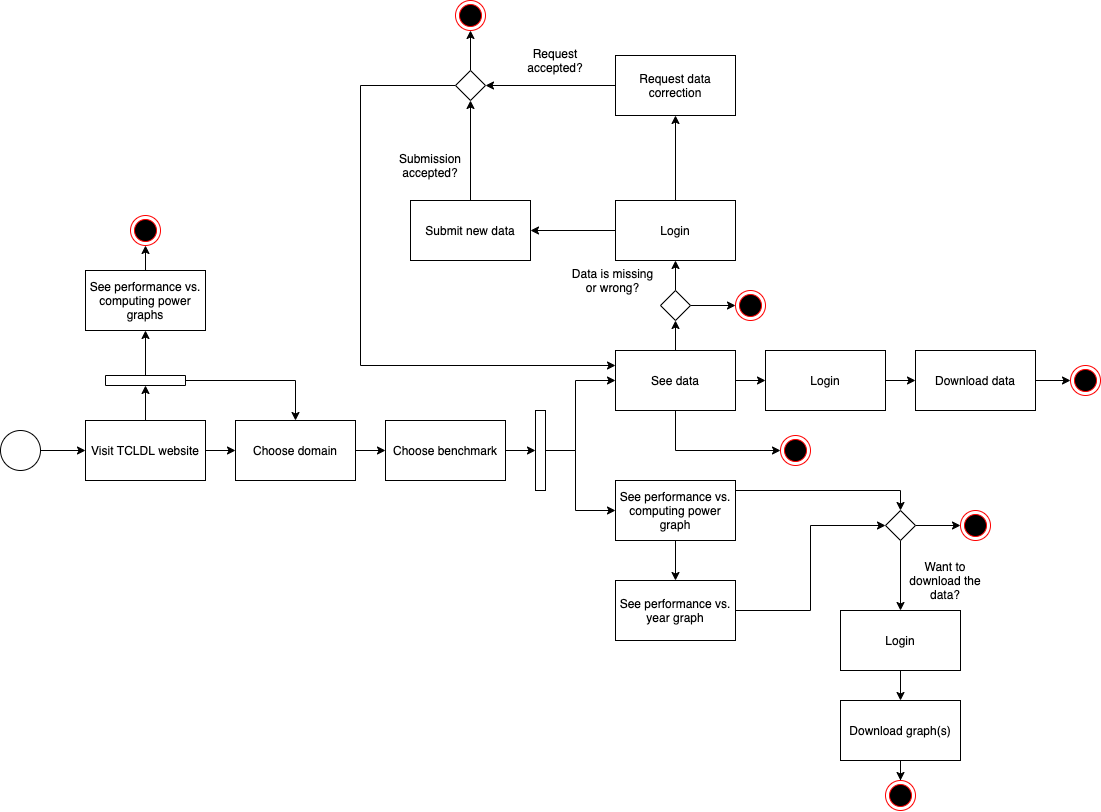

The diagram above was exported from draw.io. Its source (the exported page's mxGraphModel, read from the mxfile embedded in the PNG):
<mxGraphModel dx="1351" dy="853" grid="1" gridSize="10" guides="1" tooltips="1" connect="1" arrows="1" fold="1" page="1" pageScale="1" pageWidth="850" pageHeight="1100" math="0" shadow="0">
  <root>
    <mxCell id="0" />
    <mxCell id="1" parent="0" />
    <mxCell id="ev7KiNdmLGlwtTpDMrmA-7" style="edgeStyle=orthogonalEdgeStyle;rounded=0;orthogonalLoop=1;jettySize=auto;html=1;entryX=0;entryY=0.5;entryDx=0;entryDy=0;" edge="1" parent="1" source="ev7KiNdmLGlwtTpDMrmA-1" target="ev7KiNdmLGlwtTpDMrmA-2">
      <mxGeometry relative="1" as="geometry" />
    </mxCell>
    <mxCell id="ev7KiNdmLGlwtTpDMrmA-1" value="" style="ellipse;whiteSpace=wrap;html=1;aspect=fixed;" vertex="1" parent="1">
      <mxGeometry x="360" y="610" width="40" height="40" as="geometry" />
    </mxCell>
    <mxCell id="ev7KiNdmLGlwtTpDMrmA-10" style="edgeStyle=orthogonalEdgeStyle;rounded=0;orthogonalLoop=1;jettySize=auto;html=1;entryX=0;entryY=0.5;entryDx=0;entryDy=0;" edge="1" parent="1" source="ev7KiNdmLGlwtTpDMrmA-2" target="ev7KiNdmLGlwtTpDMrmA-3">
      <mxGeometry relative="1" as="geometry" />
    </mxCell>
    <mxCell id="ev7KiNdmLGlwtTpDMrmA-76" style="edgeStyle=orthogonalEdgeStyle;rounded=0;orthogonalLoop=1;jettySize=auto;html=1;" edge="1" parent="1" source="ev7KiNdmLGlwtTpDMrmA-2" target="ev7KiNdmLGlwtTpDMrmA-70">
      <mxGeometry relative="1" as="geometry" />
    </mxCell>
    <mxCell id="ev7KiNdmLGlwtTpDMrmA-2" value="Visit TCLDL website" style="rounded=0;whiteSpace=wrap;html=1;" vertex="1" parent="1">
      <mxGeometry x="445" y="600" width="120" height="60" as="geometry" />
    </mxCell>
    <mxCell id="ev7KiNdmLGlwtTpDMrmA-11" style="edgeStyle=orthogonalEdgeStyle;rounded=0;orthogonalLoop=1;jettySize=auto;html=1;entryX=0;entryY=0.5;entryDx=0;entryDy=0;" edge="1" parent="1" source="ev7KiNdmLGlwtTpDMrmA-3" target="ev7KiNdmLGlwtTpDMrmA-9">
      <mxGeometry relative="1" as="geometry" />
    </mxCell>
    <mxCell id="ev7KiNdmLGlwtTpDMrmA-3" value="Choose domain" style="rounded=0;whiteSpace=wrap;html=1;" vertex="1" parent="1">
      <mxGeometry x="595" y="600" width="120" height="60" as="geometry" />
    </mxCell>
    <mxCell id="ev7KiNdmLGlwtTpDMrmA-30" style="edgeStyle=orthogonalEdgeStyle;rounded=0;orthogonalLoop=1;jettySize=auto;html=1;entryX=0;entryY=0.5;entryDx=0;entryDy=0;" edge="1" parent="1" source="ev7KiNdmLGlwtTpDMrmA-4" target="ev7KiNdmLGlwtTpDMrmA-28">
      <mxGeometry relative="1" as="geometry">
        <Array as="points">
          <mxPoint x="1035" y="630" />
        </Array>
      </mxGeometry>
    </mxCell>
    <mxCell id="ev7KiNdmLGlwtTpDMrmA-45" style="edgeStyle=orthogonalEdgeStyle;rounded=0;orthogonalLoop=1;jettySize=auto;html=1;entryX=0.5;entryY=1;entryDx=0;entryDy=0;" edge="1" parent="1" source="ev7KiNdmLGlwtTpDMrmA-4">
      <mxGeometry relative="1" as="geometry">
        <mxPoint x="1034.9999999999998" y="500" as="targetPoint" />
      </mxGeometry>
    </mxCell>
    <mxCell id="ev7KiNdmLGlwtTpDMrmA-82" style="edgeStyle=orthogonalEdgeStyle;rounded=0;orthogonalLoop=1;jettySize=auto;html=1;entryX=0;entryY=0.5;entryDx=0;entryDy=0;" edge="1" parent="1" source="ev7KiNdmLGlwtTpDMrmA-4" target="ev7KiNdmLGlwtTpDMrmA-81">
      <mxGeometry relative="1" as="geometry" />
    </mxCell>
    <mxCell id="ev7KiNdmLGlwtTpDMrmA-4" value="See data" style="rounded=0;whiteSpace=wrap;html=1;" vertex="1" parent="1">
      <mxGeometry x="975" y="530" width="120" height="60" as="geometry" />
    </mxCell>
    <mxCell id="ev7KiNdmLGlwtTpDMrmA-15" style="edgeStyle=orthogonalEdgeStyle;rounded=0;orthogonalLoop=1;jettySize=auto;html=1;entryX=0;entryY=0.5;entryDx=0;entryDy=0;" edge="1" parent="1" source="ev7KiNdmLGlwtTpDMrmA-8" target="ev7KiNdmLGlwtTpDMrmA-4">
      <mxGeometry relative="1" as="geometry">
        <Array as="points">
          <mxPoint x="935" y="630" />
          <mxPoint x="935" y="560" />
        </Array>
      </mxGeometry>
    </mxCell>
    <mxCell id="ev7KiNdmLGlwtTpDMrmA-16" style="edgeStyle=orthogonalEdgeStyle;rounded=0;orthogonalLoop=1;jettySize=auto;html=1;entryX=0;entryY=0.5;entryDx=0;entryDy=0;" edge="1" parent="1" source="ev7KiNdmLGlwtTpDMrmA-8" target="ev7KiNdmLGlwtTpDMrmA-14">
      <mxGeometry relative="1" as="geometry">
        <Array as="points">
          <mxPoint x="935" y="630" />
          <mxPoint x="935" y="690" />
        </Array>
      </mxGeometry>
    </mxCell>
    <mxCell id="ev7KiNdmLGlwtTpDMrmA-8" value="" style="html=1;points=[];perimeter=orthogonalPerimeter;" vertex="1" parent="1">
      <mxGeometry x="895" y="590" width="10" height="80" as="geometry" />
    </mxCell>
    <mxCell id="ev7KiNdmLGlwtTpDMrmA-13" style="edgeStyle=orthogonalEdgeStyle;rounded=0;orthogonalLoop=1;jettySize=auto;html=1;entryX=0;entryY=0.5;entryDx=0;entryDy=0;entryPerimeter=0;" edge="1" parent="1" source="ev7KiNdmLGlwtTpDMrmA-9" target="ev7KiNdmLGlwtTpDMrmA-8">
      <mxGeometry relative="1" as="geometry" />
    </mxCell>
    <mxCell id="ev7KiNdmLGlwtTpDMrmA-9" value="Choose benchmark" style="rounded=0;whiteSpace=wrap;html=1;" vertex="1" parent="1">
      <mxGeometry x="745" y="600" width="120" height="60" as="geometry" />
    </mxCell>
    <mxCell id="ev7KiNdmLGlwtTpDMrmA-85" style="edgeStyle=orthogonalEdgeStyle;rounded=0;orthogonalLoop=1;jettySize=auto;html=1;exitX=0.25;exitY=1;exitDx=0;exitDy=0;" edge="1" parent="1" source="ev7KiNdmLGlwtTpDMrmA-14" target="ev7KiNdmLGlwtTpDMrmA-84">
      <mxGeometry relative="1" as="geometry">
        <Array as="points">
          <mxPoint x="1035" y="720" />
        </Array>
      </mxGeometry>
    </mxCell>
    <mxCell id="ev7KiNdmLGlwtTpDMrmA-100" style="edgeStyle=orthogonalEdgeStyle;rounded=0;orthogonalLoop=1;jettySize=auto;html=1;exitX=1;exitY=0.25;exitDx=0;exitDy=0;entryX=0.5;entryY=0;entryDx=0;entryDy=0;" edge="1" parent="1" source="ev7KiNdmLGlwtTpDMrmA-14" target="ev7KiNdmLGlwtTpDMrmA-92">
      <mxGeometry relative="1" as="geometry">
        <Array as="points">
          <mxPoint x="1095" y="670" />
          <mxPoint x="1260" y="670" />
        </Array>
      </mxGeometry>
    </mxCell>
    <mxCell id="ev7KiNdmLGlwtTpDMrmA-14" value="See performance vs. computing power graph" style="rounded=0;whiteSpace=wrap;html=1;" vertex="1" parent="1">
      <mxGeometry x="975" y="660" width="120" height="60" as="geometry" />
    </mxCell>
    <mxCell id="ev7KiNdmLGlwtTpDMrmA-65" style="edgeStyle=orthogonalEdgeStyle;rounded=0;orthogonalLoop=1;jettySize=auto;html=1;entryX=0.5;entryY=1;entryDx=0;entryDy=0;" edge="1" parent="1" source="ev7KiNdmLGlwtTpDMrmA-17" target="ev7KiNdmLGlwtTpDMrmA-58">
      <mxGeometry relative="1" as="geometry" />
    </mxCell>
    <mxCell id="ev7KiNdmLGlwtTpDMrmA-69" style="edgeStyle=orthogonalEdgeStyle;rounded=0;orthogonalLoop=1;jettySize=auto;html=1;entryX=0;entryY=0.5;entryDx=0;entryDy=0;" edge="1" parent="1" source="ev7KiNdmLGlwtTpDMrmA-17" target="ev7KiNdmLGlwtTpDMrmA-68">
      <mxGeometry relative="1" as="geometry" />
    </mxCell>
    <mxCell id="ev7KiNdmLGlwtTpDMrmA-17" value="" style="rhombus;whiteSpace=wrap;html=1;" vertex="1" parent="1">
      <mxGeometry x="1020" y="470" width="30" height="30" as="geometry" />
    </mxCell>
    <mxCell id="ev7KiNdmLGlwtTpDMrmA-51" style="edgeStyle=orthogonalEdgeStyle;rounded=0;orthogonalLoop=1;jettySize=auto;html=1;entryX=0.5;entryY=1;entryDx=0;entryDy=0;" edge="1" parent="1" source="ev7KiNdmLGlwtTpDMrmA-19" target="ev7KiNdmLGlwtTpDMrmA-49">
      <mxGeometry relative="1" as="geometry" />
    </mxCell>
    <mxCell id="ev7KiNdmLGlwtTpDMrmA-19" value="Submit new data" style="rounded=0;whiteSpace=wrap;html=1;" vertex="1" parent="1">
      <mxGeometry x="770" y="380" width="120" height="60" as="geometry" />
    </mxCell>
    <mxCell id="ev7KiNdmLGlwtTpDMrmA-50" style="edgeStyle=orthogonalEdgeStyle;rounded=0;orthogonalLoop=1;jettySize=auto;html=1;entryX=1;entryY=0.5;entryDx=0;entryDy=0;" edge="1" parent="1" source="ev7KiNdmLGlwtTpDMrmA-20" target="ev7KiNdmLGlwtTpDMrmA-49">
      <mxGeometry relative="1" as="geometry" />
    </mxCell>
    <mxCell id="ev7KiNdmLGlwtTpDMrmA-20" value="Request data correction" style="rounded=0;whiteSpace=wrap;html=1;" vertex="1" parent="1">
      <mxGeometry x="975" y="235" width="120" height="60" as="geometry" />
    </mxCell>
    <mxCell id="ev7KiNdmLGlwtTpDMrmA-24" value="Data is missing or wrong?" style="text;html=1;strokeColor=none;fillColor=none;align=center;verticalAlign=middle;whiteSpace=wrap;rounded=0;" vertex="1" parent="1">
      <mxGeometry x="925" y="450" width="95" height="20" as="geometry" />
    </mxCell>
    <mxCell id="ev7KiNdmLGlwtTpDMrmA-28" value="" style="ellipse;html=1;shape=endState;fillColor=#000000;strokeColor=#ff0000;" vertex="1" parent="1">
      <mxGeometry x="1140" y="615" width="30" height="30" as="geometry" />
    </mxCell>
    <mxCell id="ev7KiNdmLGlwtTpDMrmA-39" style="edgeStyle=orthogonalEdgeStyle;rounded=0;orthogonalLoop=1;jettySize=auto;html=1;entryX=0;entryY=0.5;entryDx=0;entryDy=0;" edge="1" parent="1" source="ev7KiNdmLGlwtTpDMrmA-33" target="ev7KiNdmLGlwtTpDMrmA-38">
      <mxGeometry relative="1" as="geometry" />
    </mxCell>
    <mxCell id="ev7KiNdmLGlwtTpDMrmA-33" value="Download data" style="rounded=0;whiteSpace=wrap;html=1;" vertex="1" parent="1">
      <mxGeometry x="1275" y="530" width="120" height="60" as="geometry" />
    </mxCell>
    <mxCell id="ev7KiNdmLGlwtTpDMrmA-38" value="-" style="ellipse;html=1;shape=endState;fillColor=#000000;strokeColor=#ff0000;" vertex="1" parent="1">
      <mxGeometry x="1430" y="545" width="30" height="30" as="geometry" />
    </mxCell>
    <mxCell id="ev7KiNdmLGlwtTpDMrmA-54" style="edgeStyle=orthogonalEdgeStyle;rounded=0;orthogonalLoop=1;jettySize=auto;html=1;entryX=0;entryY=0.25;entryDx=0;entryDy=0;" edge="1" parent="1" source="ev7KiNdmLGlwtTpDMrmA-49" target="ev7KiNdmLGlwtTpDMrmA-4">
      <mxGeometry relative="1" as="geometry">
        <Array as="points">
          <mxPoint x="720" y="265" />
          <mxPoint x="720" y="545" />
        </Array>
      </mxGeometry>
    </mxCell>
    <mxCell id="ev7KiNdmLGlwtTpDMrmA-56" style="edgeStyle=orthogonalEdgeStyle;rounded=0;orthogonalLoop=1;jettySize=auto;html=1;exitX=0.5;exitY=0;exitDx=0;exitDy=0;entryX=0.5;entryY=1;entryDx=0;entryDy=0;" edge="1" parent="1" source="ev7KiNdmLGlwtTpDMrmA-49" target="ev7KiNdmLGlwtTpDMrmA-55">
      <mxGeometry relative="1" as="geometry" />
    </mxCell>
    <mxCell id="ev7KiNdmLGlwtTpDMrmA-49" value="" style="rhombus;whiteSpace=wrap;html=1;" vertex="1" parent="1">
      <mxGeometry x="815" y="250" width="30" height="30" as="geometry" />
    </mxCell>
    <mxCell id="ev7KiNdmLGlwtTpDMrmA-52" value="Request accepted?" style="text;html=1;strokeColor=none;fillColor=none;align=center;verticalAlign=middle;whiteSpace=wrap;rounded=0;" vertex="1" parent="1">
      <mxGeometry x="890" y="230" width="50" height="20" as="geometry" />
    </mxCell>
    <mxCell id="ev7KiNdmLGlwtTpDMrmA-53" value="Submission accepted?" style="text;html=1;strokeColor=none;fillColor=none;align=center;verticalAlign=middle;whiteSpace=wrap;rounded=0;" vertex="1" parent="1">
      <mxGeometry x="765" y="335" width="50" height="20" as="geometry" />
    </mxCell>
    <mxCell id="ev7KiNdmLGlwtTpDMrmA-55" value="-" style="ellipse;html=1;shape=endState;fillColor=#000000;strokeColor=#ff0000;" vertex="1" parent="1">
      <mxGeometry x="815" y="180" width="30" height="30" as="geometry" />
    </mxCell>
    <mxCell id="ev7KiNdmLGlwtTpDMrmA-63" style="edgeStyle=orthogonalEdgeStyle;rounded=0;orthogonalLoop=1;jettySize=auto;html=1;entryX=1;entryY=0.5;entryDx=0;entryDy=0;" edge="1" parent="1" source="ev7KiNdmLGlwtTpDMrmA-58" target="ev7KiNdmLGlwtTpDMrmA-19">
      <mxGeometry relative="1" as="geometry" />
    </mxCell>
    <mxCell id="ev7KiNdmLGlwtTpDMrmA-64" style="edgeStyle=orthogonalEdgeStyle;rounded=0;orthogonalLoop=1;jettySize=auto;html=1;entryX=0.5;entryY=1;entryDx=0;entryDy=0;" edge="1" parent="1" source="ev7KiNdmLGlwtTpDMrmA-58" target="ev7KiNdmLGlwtTpDMrmA-20">
      <mxGeometry relative="1" as="geometry" />
    </mxCell>
    <mxCell id="ev7KiNdmLGlwtTpDMrmA-58" value="Login" style="rounded=0;whiteSpace=wrap;html=1;" vertex="1" parent="1">
      <mxGeometry x="975" y="380" width="120" height="60" as="geometry" />
    </mxCell>
    <mxCell id="ev7KiNdmLGlwtTpDMrmA-68" value="" style="ellipse;html=1;shape=endState;fillColor=#000000;strokeColor=#ff0000;" vertex="1" parent="1">
      <mxGeometry x="1095" y="470" width="30" height="30" as="geometry" />
    </mxCell>
    <mxCell id="ev7KiNdmLGlwtTpDMrmA-71" style="edgeStyle=orthogonalEdgeStyle;rounded=0;orthogonalLoop=1;jettySize=auto;html=1;entryX=0.5;entryY=0;entryDx=0;entryDy=0;" edge="1" parent="1" source="ev7KiNdmLGlwtTpDMrmA-70" target="ev7KiNdmLGlwtTpDMrmA-3">
      <mxGeometry relative="1" as="geometry" />
    </mxCell>
    <mxCell id="ev7KiNdmLGlwtTpDMrmA-78" style="edgeStyle=orthogonalEdgeStyle;rounded=0;orthogonalLoop=1;jettySize=auto;html=1;entryX=0.5;entryY=1;entryDx=0;entryDy=0;" edge="1" parent="1" source="ev7KiNdmLGlwtTpDMrmA-70" target="ev7KiNdmLGlwtTpDMrmA-77">
      <mxGeometry relative="1" as="geometry" />
    </mxCell>
    <mxCell id="ev7KiNdmLGlwtTpDMrmA-70" value="" style="html=1;points=[];perimeter=orthogonalPerimeter;rotation=-90;" vertex="1" parent="1">
      <mxGeometry x="500" y="520" width="10" height="80" as="geometry" />
    </mxCell>
    <mxCell id="ev7KiNdmLGlwtTpDMrmA-80" style="edgeStyle=orthogonalEdgeStyle;rounded=0;orthogonalLoop=1;jettySize=auto;html=1;entryX=0.5;entryY=1;entryDx=0;entryDy=0;" edge="1" parent="1" source="ev7KiNdmLGlwtTpDMrmA-77" target="ev7KiNdmLGlwtTpDMrmA-79">
      <mxGeometry relative="1" as="geometry" />
    </mxCell>
    <mxCell id="ev7KiNdmLGlwtTpDMrmA-77" value="See performance vs. computing power graphs" style="rounded=0;whiteSpace=wrap;html=1;" vertex="1" parent="1">
      <mxGeometry x="445" y="450" width="120" height="60" as="geometry" />
    </mxCell>
    <mxCell id="ev7KiNdmLGlwtTpDMrmA-79" value="-" style="ellipse;html=1;shape=endState;fillColor=#000000;strokeColor=#ff0000;" vertex="1" parent="1">
      <mxGeometry x="490" y="395" width="30" height="30" as="geometry" />
    </mxCell>
    <mxCell id="ev7KiNdmLGlwtTpDMrmA-83" style="edgeStyle=orthogonalEdgeStyle;rounded=0;orthogonalLoop=1;jettySize=auto;html=1;entryX=0;entryY=0.5;entryDx=0;entryDy=0;" edge="1" parent="1" source="ev7KiNdmLGlwtTpDMrmA-81" target="ev7KiNdmLGlwtTpDMrmA-33">
      <mxGeometry relative="1" as="geometry" />
    </mxCell>
    <mxCell id="ev7KiNdmLGlwtTpDMrmA-81" value="Login" style="rounded=0;whiteSpace=wrap;html=1;" vertex="1" parent="1">
      <mxGeometry x="1125" y="530" width="120" height="60" as="geometry" />
    </mxCell>
    <mxCell id="ev7KiNdmLGlwtTpDMrmA-99" style="edgeStyle=orthogonalEdgeStyle;rounded=0;orthogonalLoop=1;jettySize=auto;html=1;entryX=0;entryY=0.5;entryDx=0;entryDy=0;" edge="1" parent="1" source="ev7KiNdmLGlwtTpDMrmA-84" target="ev7KiNdmLGlwtTpDMrmA-92">
      <mxGeometry relative="1" as="geometry" />
    </mxCell>
    <mxCell id="ev7KiNdmLGlwtTpDMrmA-84" value="&lt;span&gt;See performance vs. year graph&lt;/span&gt;" style="rounded=0;whiteSpace=wrap;html=1;" vertex="1" parent="1">
      <mxGeometry x="975" y="760" width="120" height="60" as="geometry" />
    </mxCell>
    <mxCell id="ev7KiNdmLGlwtTpDMrmA-96" style="edgeStyle=orthogonalEdgeStyle;rounded=0;orthogonalLoop=1;jettySize=auto;html=1;entryX=0;entryY=0.5;entryDx=0;entryDy=0;" edge="1" parent="1" source="ev7KiNdmLGlwtTpDMrmA-92" target="ev7KiNdmLGlwtTpDMrmA-95">
      <mxGeometry relative="1" as="geometry" />
    </mxCell>
    <mxCell id="ev7KiNdmLGlwtTpDMrmA-107" style="edgeStyle=orthogonalEdgeStyle;rounded=0;orthogonalLoop=1;jettySize=auto;html=1;entryX=0.5;entryY=0;entryDx=0;entryDy=0;" edge="1" parent="1" source="ev7KiNdmLGlwtTpDMrmA-92" target="ev7KiNdmLGlwtTpDMrmA-104">
      <mxGeometry relative="1" as="geometry" />
    </mxCell>
    <mxCell id="ev7KiNdmLGlwtTpDMrmA-92" value="" style="rhombus;whiteSpace=wrap;html=1;" vertex="1" parent="1">
      <mxGeometry x="1245" y="690" width="30" height="30" as="geometry" />
    </mxCell>
    <mxCell id="ev7KiNdmLGlwtTpDMrmA-95" value="-" style="ellipse;html=1;shape=endState;fillColor=#000000;strokeColor=#ff0000;" vertex="1" parent="1">
      <mxGeometry x="1320" y="690" width="30" height="30" as="geometry" />
    </mxCell>
    <mxCell id="ev7KiNdmLGlwtTpDMrmA-101" style="edgeStyle=orthogonalEdgeStyle;rounded=0;orthogonalLoop=1;jettySize=auto;html=1;entryX=0.5;entryY=0;entryDx=0;entryDy=0;" edge="1" parent="1" source="ev7KiNdmLGlwtTpDMrmA-102" target="ev7KiNdmLGlwtTpDMrmA-103">
      <mxGeometry relative="1" as="geometry" />
    </mxCell>
    <mxCell id="ev7KiNdmLGlwtTpDMrmA-102" value="Download graph(s)" style="rounded=0;whiteSpace=wrap;html=1;" vertex="1" parent="1">
      <mxGeometry x="1200" y="880" width="120" height="60" as="geometry" />
    </mxCell>
    <mxCell id="ev7KiNdmLGlwtTpDMrmA-103" value="-" style="ellipse;html=1;shape=endState;fillColor=#000000;strokeColor=#ff0000;" vertex="1" parent="1">
      <mxGeometry x="1245" y="960" width="30" height="30" as="geometry" />
    </mxCell>
    <mxCell id="ev7KiNdmLGlwtTpDMrmA-105" style="edgeStyle=orthogonalEdgeStyle;rounded=0;orthogonalLoop=1;jettySize=auto;html=1;entryX=0.5;entryY=0;entryDx=0;entryDy=0;" edge="1" parent="1" source="ev7KiNdmLGlwtTpDMrmA-104" target="ev7KiNdmLGlwtTpDMrmA-102">
      <mxGeometry relative="1" as="geometry" />
    </mxCell>
    <mxCell id="ev7KiNdmLGlwtTpDMrmA-104" value="Login" style="rounded=0;whiteSpace=wrap;html=1;" vertex="1" parent="1">
      <mxGeometry x="1200" y="790" width="120" height="60" as="geometry" />
    </mxCell>
    <mxCell id="ev7KiNdmLGlwtTpDMrmA-106" value="Want to download the data?" style="text;html=1;strokeColor=none;fillColor=none;align=center;verticalAlign=middle;whiteSpace=wrap;rounded=0;" vertex="1" parent="1">
      <mxGeometry x="1260" y="750" width="90" height="20" as="geometry" />
    </mxCell>
  </root>
</mxGraphModel>